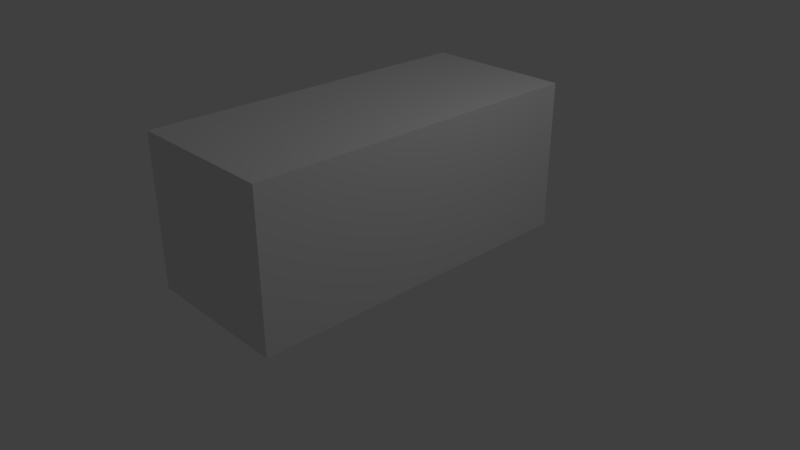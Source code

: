 # Source: MBG06.blend  (saved by Blender 2.79.0; exported with 4.5.12 LTS)
import bpy
from mathutils import Matrix  # noqa: F401  (used for matrix-valued properties, if any)

bpy.ops.wm.read_factory_settings(use_empty=True)
scene = bpy.context.scene
scene.name = 'Scene'

# ---- collections
col_collection_1 = bpy.data.collections.new('Collection 1'); scene.collection.children.link(col_collection_1)

# ---- materials (node trees are filled in below, after node groups)
mat_material = bpy.data.materials.new('Material')
mat_material.alpha_threshold = 0.0
mat_material.use_transparent_shadow = False
mat_material.roughness = 0.5
mat_material.line_color = (0.0, 0.0, 0.0, 1.0)

# ---- material node trees

# ---- world
world_world = bpy.data.worlds.new('World'); scene.world = world_world
world_world.color = (0.05088, 0.05088, 0.05088)
world_world.use_sun_shadow = False
world_world.sun_shadow_jitter_overblur = 0.0
world_world.cycles.sampling_method = 'MANUAL'

# ---- cameras
cam_camera = bpy.data.cameras.new('Camera')
cam_camera.clip_end = 100.0
cam_camera.lens = 35.0
cam_camera.sensor_width = 32.0
cam_camera.sensor_height = 18.0
cam_camera.ortho_scale = 7.314
cam_camera.dof.focus_distance = 0.0
cam_camera.dof.aperture_fstop = 128.0

# ---- lights
light_lamp = bpy.data.lights.new('Lamp', 'POINT')
light_lamp.transmission_factor = 0.0
light_lamp.cutoff_distance = 30.0
light_lamp.energy = 100.0
light_lamp.shadow_buffer_clip_start = 1.001
light_lamp.shadow_soft_size = 0.1
light_lamp.shadow_maximum_resolution = 0.006
light_lamp.use_absolute_resolution = True

# ---- meshes
me_cube_001 = bpy.data.meshes.new('Cube.001')
me_cube_001.from_pydata([(-0.7354, -1.0, -1.0), (-0.7354, 1.0, -1.0), (0.7354, -1.0, -1.0), (0.7354, 1.0, -1.0), (-0.5158, -0.9721, -0.0376), (-0.5158, 0.9721, -0.0376), (0.5158, 0.9721, -0.0376), (0.5158, -0.9721, -0.0376), (-0.7354, 0.9861, -0.5508), (0.7354, 0.9861, -0.5508), (0.7354, -0.9861, -0.5508), (-0.7354, -0.9861, -0.5508), (-0.3567, 0.575, 0.3652), (-0.3567, -0.9224, 0.3652), (-0.4092, -0.9721, -0.0376), (0.3567, 0.575, 0.3652), (0.3567, -0.9224, 0.3652), (-0.4092, 0.9721, -0.0376), (0.4092, -0.9721, -0.0376), (0.4092, 0.9721, -0.0376), (-0.4092, 0.9777, -0.1119), (-0.4184, 0.982, -0.4209), (-0.4184, -0.982, -0.4209), (-0.4092, -0.9777, -0.1119), (0.4184, 0.982, -0.4209), (0.4092, 0.9777, -0.1119), (0.4092, -0.9777, -0.1119), (0.4184, -0.982, -0.4209), (-0.3737, -0.9119, 0.4188), (-0.4465, -0.9171, 0.379), (-0.4465, 0.5327, 0.379), (-0.3737, 0.4907, 0.4188), (0.4465, -0.9171, 0.379), (0.3737, -0.9119, 0.4188), (0.3737, 0.4907, 0.4188), (0.4465, 0.5327, 0.379)], [], [(34, 31, 28, 33), (6, 35, 32, 7), (4, 29, 30, 5), (1, 3, 2, 0), (5, 30, 31, 34, 35, 6, 19, 15, 12, 17), (25, 26, 18, 16, 15, 19), (9, 6, 7, 10), (23, 20, 17, 12, 13, 14), (11, 4, 5, 8), (0, 11, 8, 1), (1, 8, 9, 3), (3, 9, 10, 2), (2, 10, 11, 0), (21, 22, 27, 24), (10, 7, 18, 26, 27, 22, 23, 14, 4, 11), (15, 16, 13, 12), (26, 25, 24, 27), (20, 23, 22, 21), (8, 5, 17, 20, 21, 24, 25, 19, 6, 9), (28, 31, 30, 29), (34, 33, 32, 35), (7, 32, 33, 28, 29, 4, 14, 13, 16, 18)])
_uv = me_cube_001.uv_layers.new(name='UVMap')
_uv.uv.foreach_set('vector', [1.899, 0.5431, 4.775, 0.5431, 4.775, 6.22, 1.899, 6.22, -2.22, -1.518, -3.841, -3.297, -3.841, -9.165, -2.22, -9.387, -5.738, -1.293, -4.118, -1.07, -4.118, 4.798, -5.738, 6.577, -3.841, -1.405, -9.5, -1.405, -9.5, -9.5, -3.841, -9.5, 5.322, -1.405, 5.055, 0.3734, 4.775, 0.5431, 1.899, 0.5431, 1.619, 0.3734, 1.352, -1.405, 1.762, -1.405, 1.964, 0.2018, 4.709, 0.2018, 4.911, -1.405, 6.573, -9.482, 6.573, -1.568, 6.288, -1.591, 4.761, -1.792, 4.761, -7.853, 6.288, -9.46, -0.1806, -1.462, -2.22, -1.518, -2.22, -9.387, -0.1806, -9.444, 7.133, -1.388, 7.133, 6.526, 6.849, 6.504, 5.322, 4.897, 5.322, -1.164, 6.849, -1.365, -7.778, -1.349, -5.738, -1.293, -5.738, 6.577, -7.778, 6.633, -9.5, -1.405, -7.778, -1.349, -7.778, 6.633, -9.5, 6.689, -4.118, 4.547, -2.389, 4.547, -2.389, 10.5, -4.118, 10.5, 1.542, -1.405, -0.1806, -1.462, -0.1806, -9.444, 1.542, -9.5, 1.352, 4.547, -0.376, 4.547, -0.376, -1.405, 1.352, -1.405, 1.542, -1.551, 1.542, -9.5, 4.761, -9.5, 4.761, -1.551, -0.376, 4.547, -2.35, 3.659, -2.35, 3.227, -2.063, 3.227, -0.8757, 3.264, -0.8757, -0.1224, -2.063, -0.08499, -2.35, -0.08499, -2.35, -0.5168, -0.376, -1.405, 7.755, -3.439, 7.755, -9.5, 10.5, -9.5, 10.5, -3.439, 6.573, -1.568, 6.573, -9.482, 7.755, -9.5, 7.755, -1.551, 7.133, 6.526, 7.133, -1.388, 8.315, -1.405, 8.315, 6.544, -2.389, 4.547, -0.4131, 5.436, -0.4131, 5.868, -0.6993, 5.868, -1.889, 5.83, -1.889, 9.217, -0.6993, 9.18, -0.4131, 9.18, -0.4131, 9.611, -2.389, 10.5, 4.775, 6.22, 4.775, 0.5431, 5.055, 0.3734, 5.055, 6.241, 1.899, 0.5431, 1.899, 6.22, 1.619, 6.241, 1.619, 0.3734, -2.35, 3.659, -3.964, 3.378, -4.118, 3.084, -4.118, 0.05845, -3.964, -0.2363, -2.35, -0.5168, -2.35, -0.08499, -3.909, 0.1273, -3.909, 3.015, -2.35, 3.227])
me_cube_001.use_remesh_preserve_volume = False
me_cube_001.use_remesh_preserve_attributes = False
me_cube_001.use_mirror_vertex_groups = False
me_cube_001.update()
me_cube = bpy.data.meshes.new('Cube')
me_cube.from_pydata([(1.0, 1.0, -1.0), (1.0, -1.0, -1.0), (-1.0, -1.0, -1.0), (-1.0, 1.0, -1.0), (1.0, 1.0, 1.0), (1.0, -1.0, 1.0), (-1.0, -1.0, 1.0), (-1.0, 1.0, 1.0)], [], [(0, 1, 2, 3), (4, 7, 6, 5), (0, 4, 5, 1), (1, 5, 6, 2), (2, 6, 7, 3), (4, 0, 3, 7)])
me_cube.materials.append(mat_material)
me_cube.use_remesh_preserve_volume = False
me_cube.use_remesh_preserve_attributes = False
me_cube.use_mirror_vertex_groups = False
me_cube.update()

# ---- objects
ob_cube_001 = bpy.data.objects.new('Cube.001', me_cube_001)
ob_empty = bpy.data.objects.new('Empty', None)
ob_cube = bpy.data.objects.new('Cube', me_cube)
ob_lamp = bpy.data.objects.new('Lamp', light_lamp)
ob_camera = bpy.data.objects.new('Camera', cam_camera)

# ---- transforms, parenting, visibility, modifiers, constraints
ob_cube_001.location = (0.0, 0.0, 1.0)
ob_cube_001.rotation_euler = (0.0, -0.0, 3.142)
ob_cube_001.scale = (0.6488, 1.0, 1.0)
ob_cube_001.lineart.crease_threshold = 0.0
ob_empty.location = (0.0, 0.0, 1.0)
ob_empty.rotation_euler = (-1.571, -0.0, 3.142)
ob_empty.scale = (5.624, 5.624, 5.624)
ob_empty.empty_display_type = 'SINGLE_ARROW'
ob_empty.empty_image_offset = (0.0, 0.0)
ob_empty.lineart.crease_threshold = 0.0
ob_cube.location = (0.0, 0.0, 1.0)
ob_cube.scale = (1.0, 2.32, 1.0)
ob_cube.lock_rotations_4d = False
ob_cube.empty_display_type = 'ARROWS'
ob_cube.hide_viewport = True
ob_cube.lineart.crease_threshold = 0.0
ob_lamp.location = (4.076, 1.005, 5.904)
ob_lamp.rotation_euler = (0.6503, 0.05522, 1.866)
ob_lamp.lock_rotations_4d = False
ob_lamp.empty_display_type = 'ARROWS'
ob_lamp.color = (0.0, 0.0, 0.0, 0.0)
ob_lamp.lineart.crease_threshold = 0.0
ob_camera.location = (7.481, -6.508, 5.344)
ob_camera.rotation_euler = (1.109, 0.0, 0.8149)
ob_camera.lock_rotations_4d = False
ob_camera.empty_display_type = 'ARROWS'
ob_camera.color = (0.0, 0.0, 0.0, 0.0)
ob_camera.display_type = 'WIRE'
ob_camera.lineart.crease_threshold = 0.0

# ---- collection membership
col_collection_1.objects.link(ob_cube_001)
col_collection_1.objects.link(ob_empty)
col_collection_1.objects.link(ob_cube)
col_collection_1.objects.link(ob_lamp)
col_collection_1.objects.link(ob_camera)

# ---- scene / render settings (as saved in the file)
scene.camera = ob_camera
scene.frame_start = 1; scene.frame_end = 250; scene.frame_set(1)
scene.render.engine = 'BLENDER_EEVEE_NEXT'
scene.render.resolution_percentage = 50
scene.render.dither_intensity = 0.0
scene.cycles.use_denoising = False
scene.cycles.samples = 128
scene.cycles.sampling_pattern = 'TABULATED_SOBOL'
scene.cycles.light_sampling_threshold = 0.0
scene.cycles.use_adaptive_sampling = False
scene.cycles.use_light_tree = False
scene.cycles.blur_glossy = 0.0
scene.cycles.sample_clamp_indirect = 0.0
scene.view_settings.view_transform = 'Standard'
bpy.context.view_layer.update()
